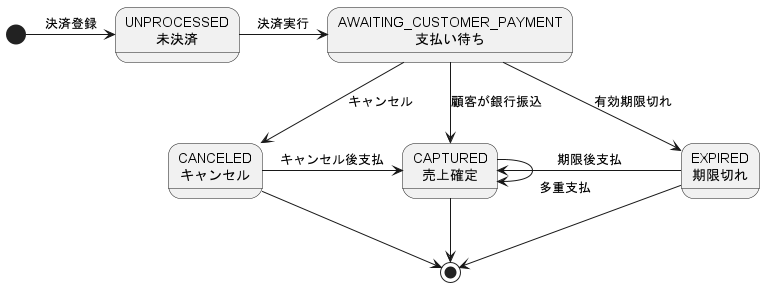

The diagram above was rendered by PlantUML. Its source (embedded in the PNG):
@startuml 銀行振込（バーチャル口座）状態遷移図{payment_virtualaccount_state1.png}
' title コンビニ決済状態遷移
' !theme materia
' hide empty description
skinparam backgroundColor white
' 長い状態名の場合
state "UNPROCESSED\n未決済" as UNPROCESSED
state "AWAITING_CUSTOMER_PAYMENT\n支払い待ち" as AWAITING_CUSTOMER_PAYMENT
state "CAPTURED\n売上確定" as CAPTURED
state "CANCELED\nキャンセル" as CANCELED
state "EXPIRED\n期限切れ" as EXPIRED

[*] -> UNPROCESSED : 決済登録
UNPROCESSED -right-> AWAITING_CUSTOMER_PAYMENT : 決済実行
AWAITING_CUSTOMER_PAYMENT --> CAPTURED : 顧客が銀行振込
AWAITING_CUSTOMER_PAYMENT --> CANCELED : キャンセル
AWAITING_CUSTOMER_PAYMENT --> EXPIRED : 有効期限切れ
CAPTURED --> CAPTURED : \r\n多重支払
CANCELED -> CAPTURED : キャンセル後支払
EXPIRED -left-> CAPTURED : 期限後支払
CAPTURED --> [*]
CANCELED --> [*]
EXPIRED --> [*]
@enduml